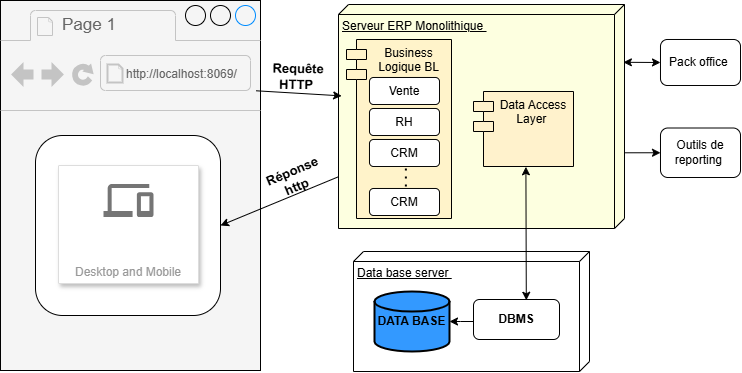

The diagram above was exported from draw.io. Its source (the exported page's mxGraphModel, read from the mxfile embedded in the PNG):
<mxGraphModel dx="1516" dy="835" grid="1" gridSize="10" guides="1" tooltips="1" connect="1" arrows="1" fold="1" page="1" pageScale="1" pageWidth="135" pageHeight="215" math="0" shadow="0">
  <root>
    <mxCell id="0" />
    <mxCell id="1" parent="0" />
    <mxCell id="rh6imRRsHvJ53SjqbnX3-9" value="" style="strokeWidth=1;shadow=0;dashed=0;align=center;html=1;shape=mxgraph.mockup.containers.browserWindow;rSize=0;strokeColor=#000000;strokeColor2=#008cff;strokeColor3=#c4c4c4;mainText=,;recursiveResize=0;fillColor=#F5F5F5;" vertex="1" parent="1">
      <mxGeometry x="-370" y="-190" width="260" height="370" as="geometry" />
    </mxCell>
    <mxCell id="rh6imRRsHvJ53SjqbnX3-10" value="Page 1" style="strokeWidth=1;shadow=0;dashed=0;align=center;html=1;shape=mxgraph.mockup.containers.anchor;fontSize=17;fontColor=#666666;align=left;whiteSpace=wrap;" vertex="1" parent="rh6imRRsHvJ53SjqbnX3-9">
      <mxGeometry x="60" y="12" width="110" height="26" as="geometry" />
    </mxCell>
    <mxCell id="rh6imRRsHvJ53SjqbnX3-11" value="&lt;font style=&quot;font-size: 12px;&quot;&gt;http://localhost:8069/&lt;/font&gt;" style="strokeWidth=1;shadow=0;dashed=0;align=center;html=1;shape=mxgraph.mockup.containers.anchor;rSize=0;fontSize=17;fontColor=#666666;align=left;" vertex="1" parent="rh6imRRsHvJ53SjqbnX3-9">
      <mxGeometry x="124" y="60" width="162" height="26" as="geometry" />
    </mxCell>
    <mxCell id="rh6imRRsHvJ53SjqbnX3-12" value="" style="rounded=1;whiteSpace=wrap;html=1;" vertex="1" parent="rh6imRRsHvJ53SjqbnX3-9">
      <mxGeometry x="35" y="135" width="185" height="180" as="geometry" />
    </mxCell>
    <mxCell id="rh6imRRsHvJ53SjqbnX3-20" value="Desktop and Mobile" style="strokeColor=#dddddd;shadow=1;strokeWidth=1;rounded=1;absoluteArcSize=1;arcSize=2;labelPosition=center;verticalLabelPosition=middle;align=center;verticalAlign=bottom;spacingLeft=0;fontColor=#999999;fontSize=12;whiteSpace=wrap;spacingBottom=2;html=1;" vertex="1" parent="rh6imRRsHvJ53SjqbnX3-9">
      <mxGeometry x="58" y="165" width="140" height="118" as="geometry" />
    </mxCell>
    <mxCell id="rh6imRRsHvJ53SjqbnX3-21" value="" style="sketch=0;dashed=0;connectable=0;html=1;fillColor=#757575;strokeColor=none;shape=mxgraph.gcp2.desktop_and_mobile;part=1;" vertex="1" parent="rh6imRRsHvJ53SjqbnX3-20">
      <mxGeometry x="0.5" width="50" height="33" relative="1" as="geometry">
        <mxPoint x="-25" y="18.5" as="offset" />
      </mxGeometry>
    </mxCell>
    <mxCell id="rh6imRRsHvJ53SjqbnX3-22" value="Serveur ERP Monolithique&amp;nbsp;" style="verticalAlign=top;align=left;spacingTop=8;spacingLeft=2;spacingRight=12;shape=cube;size=10;direction=south;fontStyle=4;html=1;whiteSpace=wrap;fillColor=#FDFFE0;" vertex="1" parent="1">
      <mxGeometry x="-32" y="-186" width="286" height="224" as="geometry" />
    </mxCell>
    <mxCell id="rh6imRRsHvJ53SjqbnX3-23" value="Business Logique BL" style="shape=module;align=left;spacingLeft=20;align=center;verticalAlign=top;whiteSpace=wrap;html=1;fillColor=#FFF3CA;" vertex="1" parent="1">
      <mxGeometry x="-24" y="-151" width="105" height="179" as="geometry" />
    </mxCell>
    <mxCell id="rh6imRRsHvJ53SjqbnX3-24" value="RH" style="rounded=1;whiteSpace=wrap;html=1;" vertex="1" parent="1">
      <mxGeometry x="-1" y="-82" width="70" height="27" as="geometry" />
    </mxCell>
    <mxCell id="rh6imRRsHvJ53SjqbnX3-25" value="Vente" style="rounded=1;whiteSpace=wrap;html=1;" vertex="1" parent="1">
      <mxGeometry x="-1" y="-113" width="70" height="27" as="geometry" />
    </mxCell>
    <mxCell id="rh6imRRsHvJ53SjqbnX3-26" value="CRM" style="rounded=1;whiteSpace=wrap;html=1;" vertex="1" parent="1">
      <mxGeometry x="-1" y="-51" width="70" height="27" as="geometry" />
    </mxCell>
    <mxCell id="rh6imRRsHvJ53SjqbnX3-27" value="CRM" style="rounded=1;whiteSpace=wrap;html=1;" vertex="1" parent="1">
      <mxGeometry x="-1" y="-2" width="70" height="27" as="geometry" />
    </mxCell>
    <mxCell id="rh6imRRsHvJ53SjqbnX3-28" value="" style="endArrow=none;dashed=1;html=1;dashPattern=1 3;strokeWidth=2;rounded=0;jumpSize=1;" edge="1" parent="1">
      <mxGeometry width="50" height="50" relative="1" as="geometry">
        <mxPoint x="35.379999999999995" y="-4" as="sourcePoint" />
        <mxPoint x="35.379999999999995" y="-24" as="targetPoint" />
      </mxGeometry>
    </mxCell>
    <mxCell id="rh6imRRsHvJ53SjqbnX3-31" value="Data Access Layer&amp;nbsp;" style="shape=module;align=left;spacingLeft=20;align=center;verticalAlign=top;whiteSpace=wrap;html=1;fillColor=#FFF2CC;" vertex="1" parent="1">
      <mxGeometry x="103" y="-99" width="100" height="75" as="geometry" />
    </mxCell>
    <mxCell id="rh6imRRsHvJ53SjqbnX3-32" value="Data base server&amp;nbsp;" style="verticalAlign=top;align=left;spacingTop=8;spacingLeft=2;spacingRight=12;shape=cube;size=10;direction=south;fontStyle=4;html=1;whiteSpace=wrap;" vertex="1" parent="1">
      <mxGeometry x="-17" y="61" width="236" height="120" as="geometry" />
    </mxCell>
    <mxCell id="rh6imRRsHvJ53SjqbnX3-33" value="&lt;b&gt;DATA BASE&lt;/b&gt;" style="strokeWidth=2;html=1;shape=mxgraph.flowchart.database;whiteSpace=wrap;fillColor=#3399FF;" vertex="1" parent="1">
      <mxGeometry x="4" y="101" width="75" height="60" as="geometry" />
    </mxCell>
    <mxCell id="rh6imRRsHvJ53SjqbnX3-34" value="&lt;b&gt;DBMS&lt;/b&gt;" style="rounded=1;whiteSpace=wrap;html=1;" vertex="1" parent="1">
      <mxGeometry x="103" y="109" width="86" height="40" as="geometry" />
    </mxCell>
    <mxCell id="rh6imRRsHvJ53SjqbnX3-35" value="" style="endArrow=classic;startArrow=classic;html=1;rounded=0;entryX=0.524;entryY=1.004;entryDx=0;entryDy=0;exitX=0.614;exitY=0.019;exitDx=0;exitDy=0;entryPerimeter=0;exitPerimeter=0;" edge="1" parent="1" source="rh6imRRsHvJ53SjqbnX3-34" target="rh6imRRsHvJ53SjqbnX3-31">
      <mxGeometry width="50" height="50" relative="1" as="geometry">
        <mxPoint x="-96" y="-10" as="sourcePoint" />
        <mxPoint x="-46" y="-60" as="targetPoint" />
      </mxGeometry>
    </mxCell>
    <mxCell id="rh6imRRsHvJ53SjqbnX3-36" value="" style="endArrow=classic;html=1;rounded=0;exitX=0.983;exitY=0.244;exitDx=0;exitDy=0;exitPerimeter=0;entryX=0.408;entryY=0.989;entryDx=0;entryDy=0;entryPerimeter=0;" edge="1" parent="1" source="rh6imRRsHvJ53SjqbnX3-9" target="rh6imRRsHvJ53SjqbnX3-22">
      <mxGeometry width="50" height="50" relative="1" as="geometry">
        <mxPoint x="50" y="60" as="sourcePoint" />
        <mxPoint x="100" y="10" as="targetPoint" />
      </mxGeometry>
    </mxCell>
    <mxCell id="rh6imRRsHvJ53SjqbnX3-37" value="&lt;b&gt;&lt;font style=&quot;font-size: 13px;&quot;&gt;Requête HTTP&amp;nbsp;&lt;/font&gt;&lt;/b&gt;" style="text;html=1;align=center;verticalAlign=middle;whiteSpace=wrap;rounded=0;rotation=1;" vertex="1" parent="1">
      <mxGeometry x="-102" y="-129" width="60" height="30" as="geometry" />
    </mxCell>
    <mxCell id="rh6imRRsHvJ53SjqbnX3-38" value="" style="endArrow=classic;html=1;rounded=0;entryX=1;entryY=0.5;entryDx=0;entryDy=0;exitX=0.77;exitY=1.002;exitDx=0;exitDy=0;exitPerimeter=0;" edge="1" parent="1" source="rh6imRRsHvJ53SjqbnX3-22" target="rh6imRRsHvJ53SjqbnX3-12">
      <mxGeometry width="50" height="50" relative="1" as="geometry">
        <mxPoint x="-91" y="50" as="sourcePoint" />
        <mxPoint x="-41" as="targetPoint" />
      </mxGeometry>
    </mxCell>
    <mxCell id="rh6imRRsHvJ53SjqbnX3-39" value="&lt;b&gt;&lt;font style=&quot;font-size: 13px;&quot;&gt;Réponse http&amp;nbsp;&lt;/font&gt;&lt;/b&gt;" style="text;html=1;align=center;verticalAlign=middle;whiteSpace=wrap;rounded=0;rotation=337;" vertex="1" parent="1">
      <mxGeometry x="-105" y="-27" width="60" height="30" as="geometry" />
    </mxCell>
    <mxCell id="rh6imRRsHvJ53SjqbnX3-40" value="Pack office&amp;nbsp;" style="rounded=1;whiteSpace=wrap;html=1;" vertex="1" parent="1">
      <mxGeometry x="290" y="-151" width="80" height="46" as="geometry" />
    </mxCell>
    <mxCell id="rh6imRRsHvJ53SjqbnX3-41" value="Outils de reporting&amp;nbsp;" style="rounded=1;whiteSpace=wrap;html=1;" vertex="1" parent="1">
      <mxGeometry x="290" y="-62.5" width="80" height="49.5" as="geometry" />
    </mxCell>
    <mxCell id="rh6imRRsHvJ53SjqbnX3-42" value="" style="endArrow=classic;html=1;rounded=0;entryX=0;entryY=0.5;entryDx=0;entryDy=0;exitX=0.662;exitY=-0.002;exitDx=0;exitDy=0;exitPerimeter=0;" edge="1" parent="1" source="rh6imRRsHvJ53SjqbnX3-22" target="rh6imRRsHvJ53SjqbnX3-41">
      <mxGeometry width="50" height="50" relative="1" as="geometry">
        <mxPoint x="260" y="-74" as="sourcePoint" />
        <mxPoint x="130" y="-50.58099999999996" as="targetPoint" />
      </mxGeometry>
    </mxCell>
    <mxCell id="rh6imRRsHvJ53SjqbnX3-43" value="" style="endArrow=classic;startArrow=classic;html=1;rounded=0;entryX=0;entryY=0.5;entryDx=0;entryDy=0;exitX=0.258;exitY=0.004;exitDx=0;exitDy=0;exitPerimeter=0;" edge="1" parent="1" source="rh6imRRsHvJ53SjqbnX3-22" target="rh6imRRsHvJ53SjqbnX3-40">
      <mxGeometry width="50" height="50" relative="1" as="geometry">
        <mxPoint x="250" y="-134" as="sourcePoint" />
        <mxPoint x="140" y="-167" as="targetPoint" />
      </mxGeometry>
    </mxCell>
    <mxCell id="rh6imRRsHvJ53SjqbnX3-44" style="edgeStyle=orthogonalEdgeStyle;rounded=0;orthogonalLoop=1;jettySize=auto;html=1;entryX=1;entryY=0.5;entryDx=0;entryDy=0;entryPerimeter=0;" edge="1" parent="1" source="rh6imRRsHvJ53SjqbnX3-34" target="rh6imRRsHvJ53SjqbnX3-33">
      <mxGeometry relative="1" as="geometry">
        <Array as="points">
          <mxPoint x="90" y="131" />
          <mxPoint x="90" y="131" />
        </Array>
      </mxGeometry>
    </mxCell>
  </root>
</mxGraphModel>